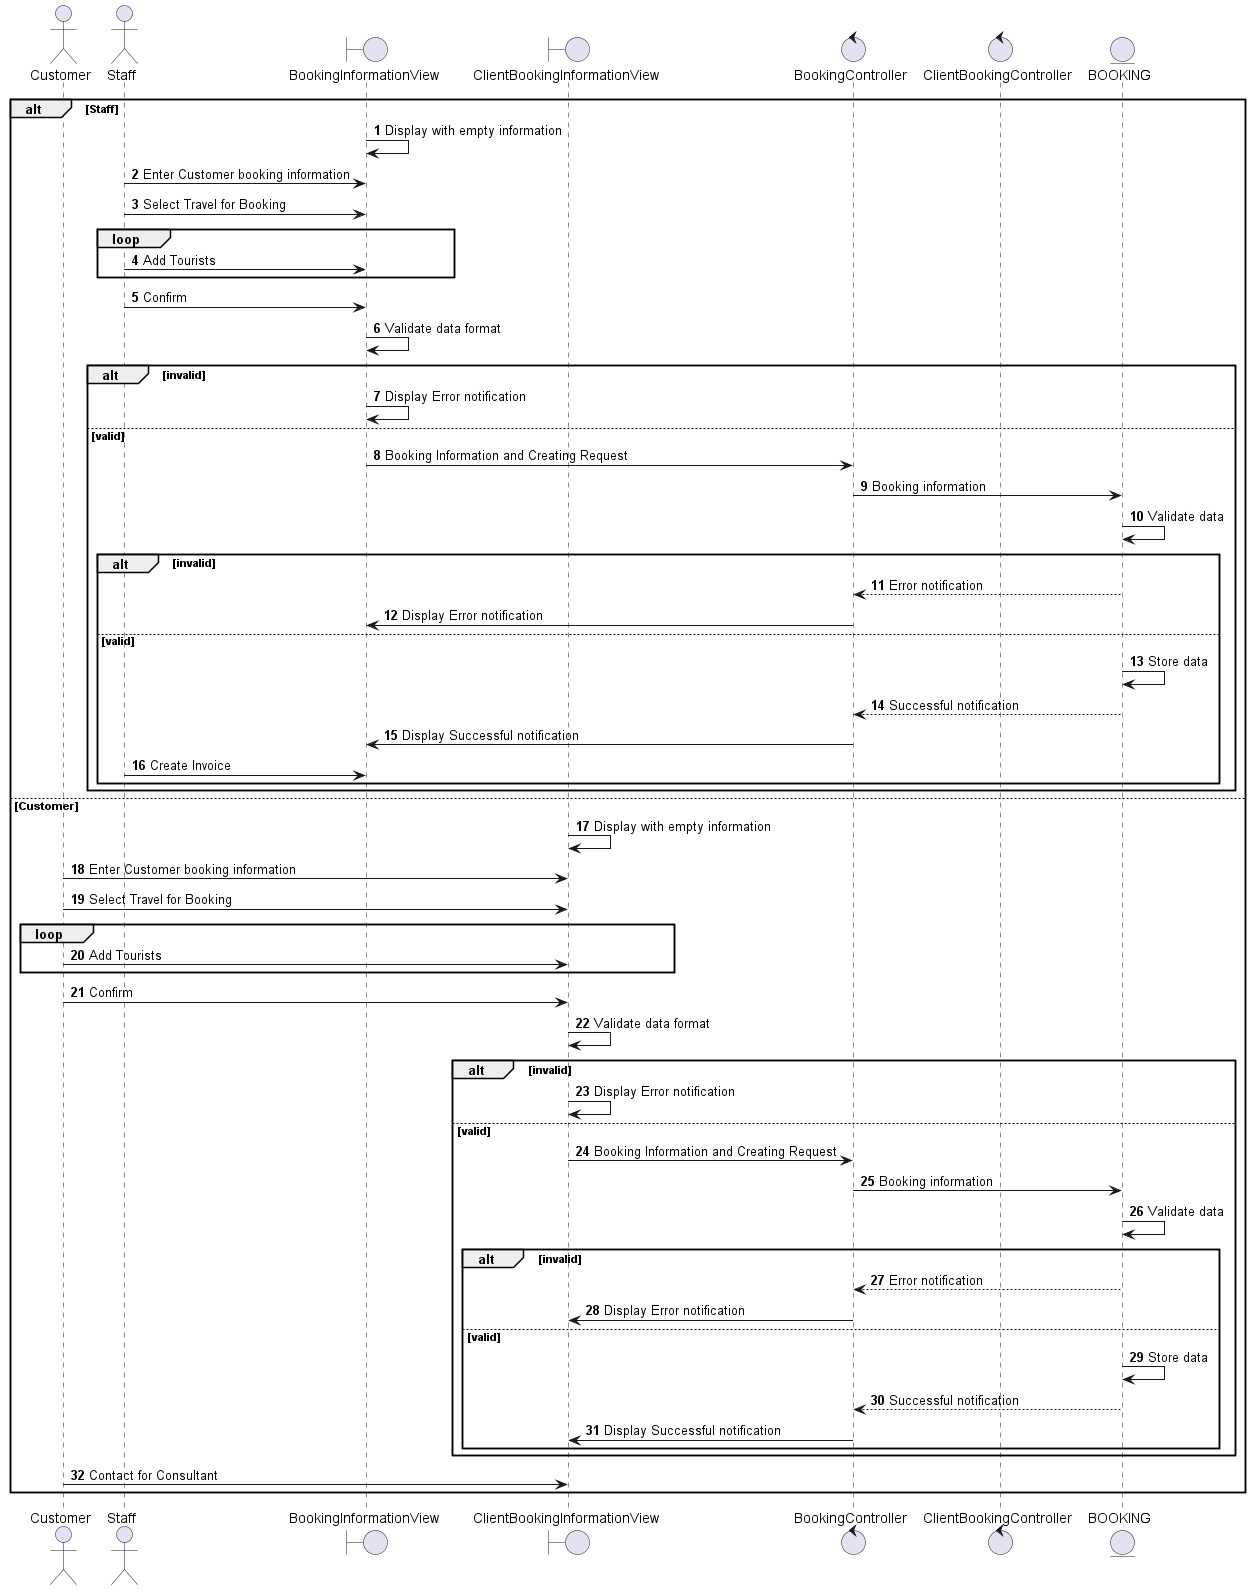

The diagram above was rendered by PlantUML. Its source (embedded in the PNG):
@startuml
actor Customer
actor Staff
boundary BookingInformationView
boundary ClientBookingInformationView
control BookingController
control ClientBookingController
entity BOOKING
autonumber
alt Staff 
    BookingInformationView -> BookingInformationView: Display with empty information
    Staff -> BookingInformationView: Enter Customer booking information
    Staff -> BookingInformationView: Select Travel for Booking
    loop
    Staff -> BookingInformationView: Add Tourists
    end
    Staff -> BookingInformationView: Confirm
    BookingInformationView -> BookingInformationView: Validate data format
    alt invalid
        BookingInformationView -> BookingInformationView: Display Error notification
    else valid
        BookingInformationView -> BookingController: Booking Information and Creating Request
        BookingController -> BOOKING: Booking information
        BOOKING -> BOOKING: Validate data
        alt invalid
            BOOKING --> BookingController: Error notification
            BookingController -> BookingInformationView: Display Error notification
        else valid
            BOOKING -> BOOKING: Store data
            BOOKING --> BookingController: Successful notification
            BookingController -> BookingInformationView: Display Successful notification
            Staff -> BookingInformationView: Create Invoice
        end
    end
else Customer
    ClientBookingInformationView -> ClientBookingInformationView: Display with empty information
    Customer -> ClientBookingInformationView: Enter Customer booking information
    Customer -> ClientBookingInformationView: Select Travel for Booking
    loop
    Customer -> ClientBookingInformationView: Add Tourists
    end
    Customer -> ClientBookingInformationView: Confirm
    ClientBookingInformationView -> ClientBookingInformationView: Validate data format
    alt invalid
        ClientBookingInformationView -> ClientBookingInformationView: Display Error notification
    else valid
        ClientBookingInformationView -> BookingController: Booking Information and Creating Request
        BookingController -> BOOKING: Booking information
        BOOKING -> BOOKING: Validate data
        alt invalid
            BOOKING --> BookingController: Error notification
            BookingController -> ClientBookingInformationView: Display Error notification
        else valid
            BOOKING -> BOOKING: Store data
            BOOKING --> BookingController: Successful notification
            BookingController -> ClientBookingInformationView: Display Successful notification
        end
    end
    Customer -> ClientBookingInformationView: Contact for Consultant
end
@enduml